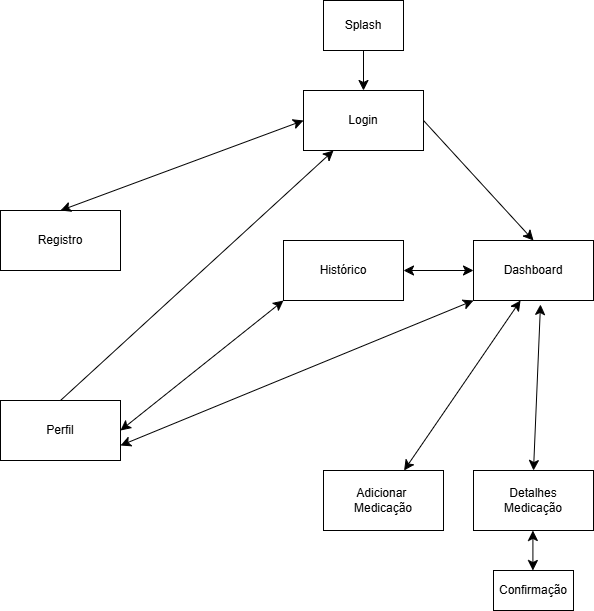

The diagram above was exported from draw.io. Its source (the exported page's mxGraphModel, read from the mxfile embedded in the PNG):
<mxGraphModel dx="887" dy="981" grid="1" gridSize="10" guides="1" tooltips="1" connect="1" arrows="1" fold="1" page="1" pageScale="1" pageWidth="827" pageHeight="1169" math="0" shadow="0">
  <root>
    <mxCell id="0" />
    <mxCell id="1" parent="0" />
    <mxCell id="9XhVuOC3ASqizF2ccpKP-14" edge="1" parent="1" source="9XhVuOC3ASqizF2ccpKP-1" style="edgeStyle=none;curved=1;rounded=0;orthogonalLoop=1;jettySize=auto;html=1;exitX=1;exitY=0.5;exitDx=0;exitDy=0;entryX=0.5;entryY=0;entryDx=0;entryDy=0;fontSize=12;startSize=8;endSize=8;" target="9XhVuOC3ASqizF2ccpKP-2">
      <mxGeometry relative="1" as="geometry" />
    </mxCell>
    <mxCell id="9XhVuOC3ASqizF2ccpKP-1" parent="1" style="rounded=0;whiteSpace=wrap;html=1;" value="Login" vertex="1">
      <mxGeometry height="60" width="120" x="333" y="110" as="geometry" />
    </mxCell>
    <mxCell id="9XhVuOC3ASqizF2ccpKP-2" parent="1" style="rounded=0;whiteSpace=wrap;html=1;" value="Dashboard" vertex="1">
      <mxGeometry height="60" width="120" x="503" y="260" as="geometry" />
    </mxCell>
    <mxCell id="9XhVuOC3ASqizF2ccpKP-3" parent="1" style="rounded=0;whiteSpace=wrap;html=1;" value="Detalhes&lt;div&gt;Medicação&lt;/div&gt;" vertex="1">
      <mxGeometry height="60" width="120" x="503" y="490" as="geometry" />
    </mxCell>
    <mxCell id="9XhVuOC3ASqizF2ccpKP-9" edge="1" parent="1" source="9XhVuOC3ASqizF2ccpKP-6" style="edgeStyle=none;curved=1;rounded=0;orthogonalLoop=1;jettySize=auto;html=1;fontSize=12;startSize=8;endSize=8;" target="9XhVuOC3ASqizF2ccpKP-1" value="">
      <mxGeometry relative="1" as="geometry" />
    </mxCell>
    <mxCell id="9XhVuOC3ASqizF2ccpKP-6" parent="1" style="rounded=0;whiteSpace=wrap;html=1;" value="Splash" vertex="1">
      <mxGeometry height="50" width="80" x="353" y="20" as="geometry" />
    </mxCell>
    <mxCell id="9XhVuOC3ASqizF2ccpKP-10" parent="1" style="rounded=0;whiteSpace=wrap;html=1;" value="Registro" vertex="1">
      <mxGeometry height="60" width="120" x="30" y="230" as="geometry" />
    </mxCell>
    <mxCell id="9XhVuOC3ASqizF2ccpKP-15" parent="1" style="rounded=0;whiteSpace=wrap;html=1;" value="Adicionar&amp;nbsp;&lt;div&gt;Medicação&lt;/div&gt;" vertex="1">
      <mxGeometry height="60" width="120" x="353" y="490" as="geometry" />
    </mxCell>
    <mxCell id="9XhVuOC3ASqizF2ccpKP-21" edge="1" parent="1" source="9XhVuOC3ASqizF2ccpKP-3" style="endArrow=classic;startArrow=classic;html=1;rounded=0;fontSize=12;startSize=8;endSize=8;curved=1;exitX=0.5;exitY=0;exitDx=0;exitDy=0;" value="">
      <mxGeometry height="50" relative="1" width="50" as="geometry">
        <mxPoint x="513" y="450" as="sourcePoint" />
        <mxPoint x="570" y="324" as="targetPoint" />
      </mxGeometry>
    </mxCell>
    <mxCell id="9XhVuOC3ASqizF2ccpKP-22" parent="1" style="rounded=0;whiteSpace=wrap;html=1;" value="Confirmação" vertex="1">
      <mxGeometry height="40" width="80" x="523" y="590" as="geometry" />
    </mxCell>
    <mxCell id="9XhVuOC3ASqizF2ccpKP-31" edge="1" parent="1" style="endArrow=classic;startArrow=classic;html=1;rounded=0;fontSize=12;startSize=8;endSize=8;curved=1;exitX=0.5;exitY=0;exitDx=0;exitDy=0;" value="">
      <mxGeometry height="50" relative="1" width="50" as="geometry">
        <mxPoint x="562.41" y="590" as="sourcePoint" />
        <mxPoint x="562.41" y="550" as="targetPoint" />
      </mxGeometry>
    </mxCell>
    <mxCell id="9XhVuOC3ASqizF2ccpKP-32" parent="1" style="rounded=0;whiteSpace=wrap;html=1;" value="Histórico" vertex="1">
      <mxGeometry height="60" width="120" x="313" y="260" as="geometry" />
    </mxCell>
    <mxCell id="9XhVuOC3ASqizF2ccpKP-33" parent="1" style="rounded=0;whiteSpace=wrap;html=1;" value="Perfil" vertex="1">
      <mxGeometry height="60" width="120" x="30" y="420" as="geometry" />
    </mxCell>
    <mxCell id="9XhVuOC3ASqizF2ccpKP-34" edge="1" parent="1" source="9XhVuOC3ASqizF2ccpKP-33" style="endArrow=classic;startArrow=classic;html=1;rounded=0;fontSize=12;startSize=8;endSize=8;curved=1;exitX=1;exitY=0.75;exitDx=0;exitDy=0;entryX=0;entryY=1;entryDx=0;entryDy=0;" target="9XhVuOC3ASqizF2ccpKP-2" value="">
      <mxGeometry height="50" relative="1" width="50" as="geometry">
        <mxPoint x="311" y="490" as="sourcePoint" />
        <mxPoint x="353" y="420" as="targetPoint" />
      </mxGeometry>
    </mxCell>
    <mxCell id="9XhVuOC3ASqizF2ccpKP-35" edge="1" parent="1" source="9XhVuOC3ASqizF2ccpKP-33" style="edgeStyle=none;curved=1;rounded=0;orthogonalLoop=1;jettySize=auto;html=1;exitX=0.5;exitY=0;exitDx=0;exitDy=0;entryX=0.25;entryY=1;entryDx=0;entryDy=0;fontSize=12;startSize=8;endSize=8;" target="9XhVuOC3ASqizF2ccpKP-1">
      <mxGeometry relative="1" as="geometry" />
    </mxCell>
    <mxCell id="9XhVuOC3ASqizF2ccpKP-36" edge="1" parent="1" source="9XhVuOC3ASqizF2ccpKP-33" style="endArrow=classic;startArrow=classic;html=1;rounded=0;fontSize=12;startSize=8;endSize=8;curved=1;exitX=1;exitY=0.5;exitDx=0;exitDy=0;entryX=0;entryY=1;entryDx=0;entryDy=0;" target="9XhVuOC3ASqizF2ccpKP-32" value="">
      <mxGeometry height="50" relative="1" width="50" as="geometry">
        <mxPoint x="160" y="519.41" as="sourcePoint" />
        <mxPoint x="200" y="519" as="targetPoint" />
      </mxGeometry>
    </mxCell>
    <mxCell id="9XhVuOC3ASqizF2ccpKP-38" edge="1" parent="1" source="9XhVuOC3ASqizF2ccpKP-32" style="endArrow=classic;startArrow=classic;html=1;rounded=0;fontSize=12;startSize=8;endSize=8;curved=1;entryX=0;entryY=0.5;entryDx=0;entryDy=0;exitX=1;exitY=0.5;exitDx=0;exitDy=0;" target="9XhVuOC3ASqizF2ccpKP-2" value="">
      <mxGeometry height="50" relative="1" width="50" as="geometry">
        <mxPoint x="161" y="490" as="sourcePoint" />
        <mxPoint x="203" y="420" as="targetPoint" />
      </mxGeometry>
    </mxCell>
    <mxCell id="9XhVuOC3ASqizF2ccpKP-42" edge="1" parent="1" source="9XhVuOC3ASqizF2ccpKP-10" style="endArrow=classic;startArrow=classic;html=1;rounded=0;fontSize=12;startSize=8;endSize=8;curved=1;exitX=0.5;exitY=0;exitDx=0;exitDy=0;entryX=0;entryY=0.5;entryDx=0;entryDy=0;" target="9XhVuOC3ASqizF2ccpKP-1" value="">
      <mxGeometry height="50" relative="1" width="50" as="geometry">
        <mxPoint x="204" y="240" as="sourcePoint" />
        <mxPoint x="296" y="100" as="targetPoint" />
      </mxGeometry>
    </mxCell>
    <mxCell id="9XhVuOC3ASqizF2ccpKP-43" edge="1" parent="1" source="9XhVuOC3ASqizF2ccpKP-15" style="endArrow=classic;startArrow=classic;html=1;rounded=0;fontSize=12;startSize=8;endSize=8;curved=1;entryX=0.392;entryY=1;entryDx=0;entryDy=0;entryPerimeter=0;" target="9XhVuOC3ASqizF2ccpKP-2" value="">
      <mxGeometry height="50" relative="1" width="50" as="geometry">
        <mxPoint x="503" y="490" as="sourcePoint" />
        <mxPoint x="463" y="350" as="targetPoint" />
      </mxGeometry>
    </mxCell>
  </root>
</mxGraphModel>